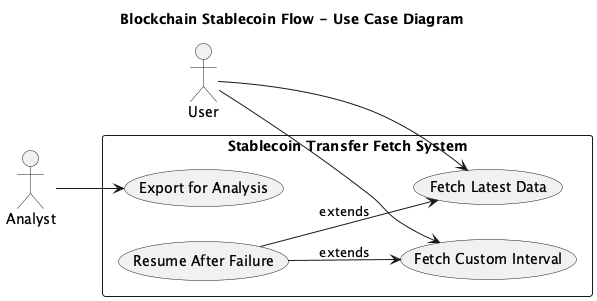

The diagram above was rendered by PlantUML. Its source (embedded in the PNG):
@startuml
title Blockchain Stablecoin Flow - Use Case Diagram

left to right direction
skinparam packageStyle rectangle

actor User
actor Analyst

rectangle "Stablecoin Transfer Fetch System" {
    usecase "Fetch Latest Data" as UC1
    usecase "Fetch Custom Interval" as UC2
    usecase "Resume After Failure" as UC3
    usecase "Export for Analysis" as UC4
}

User --> UC1
User --> UC2
UC3 --> UC1 : extends
UC3 --> UC2 : extends
Analyst --> UC4

@enduml